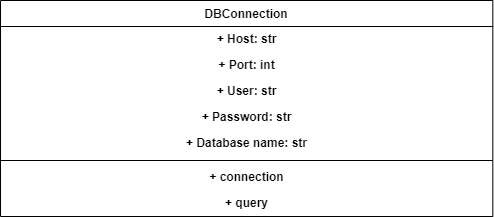

The diagram above was exported from draw.io. Its source (the exported page's mxGraphModel, read from the mxfile embedded in the PNG):
<mxGraphModel dx="880" dy="432" grid="1" gridSize="10" guides="1" tooltips="1" connect="1" arrows="1" fold="1" page="1" pageScale="1" pageWidth="827" pageHeight="1169" math="0" shadow="0">
  <root>
    <mxCell id="WIyWlLk6GJQsqaUBKTNV-0" />
    <mxCell id="WIyWlLk6GJQsqaUBKTNV-1" parent="WIyWlLk6GJQsqaUBKTNV-0" />
    <mxCell id="CpW1UzZjS-diKuLxzdX8-4" value="DBConnection" style="swimlane;fontStyle=1;align=center;verticalAlign=top;childLayout=stackLayout;horizontal=1;startSize=26;horizontalStack=0;resizeParent=1;resizeParentMax=0;resizeLast=0;collapsible=1;marginBottom=0;whiteSpace=wrap;html=1;" vertex="1" parent="WIyWlLk6GJQsqaUBKTNV-1">
      <mxGeometry x="40" y="70" width="492.31" height="216" as="geometry" />
    </mxCell>
    <mxCell id="CpW1UzZjS-diKuLxzdX8-8" value="+ Host: str" style="text;align=center;fontStyle=1;verticalAlign=middle;spacingLeft=3;spacingRight=3;strokeColor=none;rotatable=0;points=[[0,0.5],[1,0.5]];portConstraint=eastwest;html=1;" vertex="1" parent="CpW1UzZjS-diKuLxzdX8-4">
      <mxGeometry y="26" width="492.31" height="26" as="geometry" />
    </mxCell>
    <mxCell id="CpW1UzZjS-diKuLxzdX8-9" value="+ Port: int" style="text;align=center;fontStyle=1;verticalAlign=middle;spacingLeft=3;spacingRight=3;strokeColor=none;rotatable=0;points=[[0,0.5],[1,0.5]];portConstraint=eastwest;html=1;" vertex="1" parent="CpW1UzZjS-diKuLxzdX8-4">
      <mxGeometry y="52" width="492.31" height="26" as="geometry" />
    </mxCell>
    <mxCell id="CpW1UzZjS-diKuLxzdX8-10" value="+ User: str" style="text;align=center;fontStyle=1;verticalAlign=middle;spacingLeft=3;spacingRight=3;strokeColor=none;rotatable=0;points=[[0,0.5],[1,0.5]];portConstraint=eastwest;html=1;" vertex="1" parent="CpW1UzZjS-diKuLxzdX8-4">
      <mxGeometry y="78" width="492.31" height="26" as="geometry" />
    </mxCell>
    <mxCell id="CpW1UzZjS-diKuLxzdX8-11" value="+ Password: str" style="text;align=center;fontStyle=1;verticalAlign=middle;spacingLeft=3;spacingRight=3;strokeColor=none;rotatable=0;points=[[0,0.5],[1,0.5]];portConstraint=eastwest;html=1;" vertex="1" parent="CpW1UzZjS-diKuLxzdX8-4">
      <mxGeometry y="104" width="492.31" height="26" as="geometry" />
    </mxCell>
    <mxCell id="CpW1UzZjS-diKuLxzdX8-12" value="+ Database name: str" style="text;align=center;fontStyle=1;verticalAlign=middle;spacingLeft=3;spacingRight=3;strokeColor=none;rotatable=0;points=[[0,0.5],[1,0.5]];portConstraint=eastwest;html=1;" vertex="1" parent="CpW1UzZjS-diKuLxzdX8-4">
      <mxGeometry y="130" width="492.31" height="26" as="geometry" />
    </mxCell>
    <mxCell id="CpW1UzZjS-diKuLxzdX8-6" value="" style="line;strokeWidth=1;fillColor=none;align=left;verticalAlign=middle;spacingTop=-1;spacingLeft=3;spacingRight=3;rotatable=0;labelPosition=right;points=[];portConstraint=eastwest;strokeColor=inherit;" vertex="1" parent="CpW1UzZjS-diKuLxzdX8-4">
      <mxGeometry y="156" width="492.31" height="8" as="geometry" />
    </mxCell>
    <mxCell id="CpW1UzZjS-diKuLxzdX8-13" value="+ connection" style="text;align=center;fontStyle=1;verticalAlign=middle;spacingLeft=3;spacingRight=3;strokeColor=none;rotatable=0;points=[[0,0.5],[1,0.5]];portConstraint=eastwest;html=1;" vertex="1" parent="CpW1UzZjS-diKuLxzdX8-4">
      <mxGeometry y="164" width="492.31" height="26" as="geometry" />
    </mxCell>
    <mxCell id="CpW1UzZjS-diKuLxzdX8-14" value="+ query" style="text;align=center;fontStyle=1;verticalAlign=middle;spacingLeft=3;spacingRight=3;strokeColor=none;rotatable=0;points=[[0,0.5],[1,0.5]];portConstraint=eastwest;html=1;" vertex="1" parent="CpW1UzZjS-diKuLxzdX8-4">
      <mxGeometry y="190" width="492.31" height="26" as="geometry" />
    </mxCell>
  </root>
</mxGraphModel>